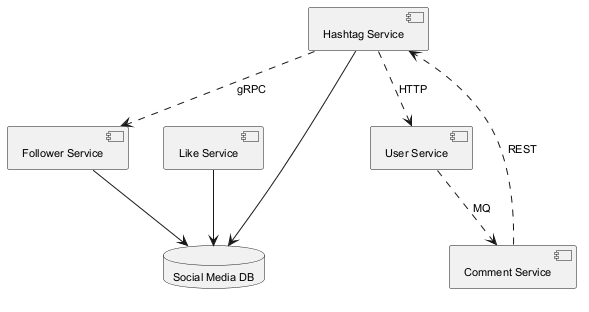

The diagram above was rendered by PlantUML. Its source (embedded in the PNG):
@startuml
skinparam defaultFontSize 11
component "Follower Service" as C_FollowerService
component "Comment Service" as C_CommentService
component "User Service" as C_UserService
component "Like Service" as C_LikeService
component "Hashtag Service" as C_HashtagService
database "Social Media DB" as DB_social_media
C_FollowerService --> DB_social_media
C_LikeService --> DB_social_media
C_HashtagService --> DB_social_media
C_HashtagService ..> C_UserService : HTTP
C_UserService ..> C_CommentService : MQ
C_HashtagService ..> C_FollowerService : gRPC
C_CommentService ..> C_HashtagService : REST
@enduml